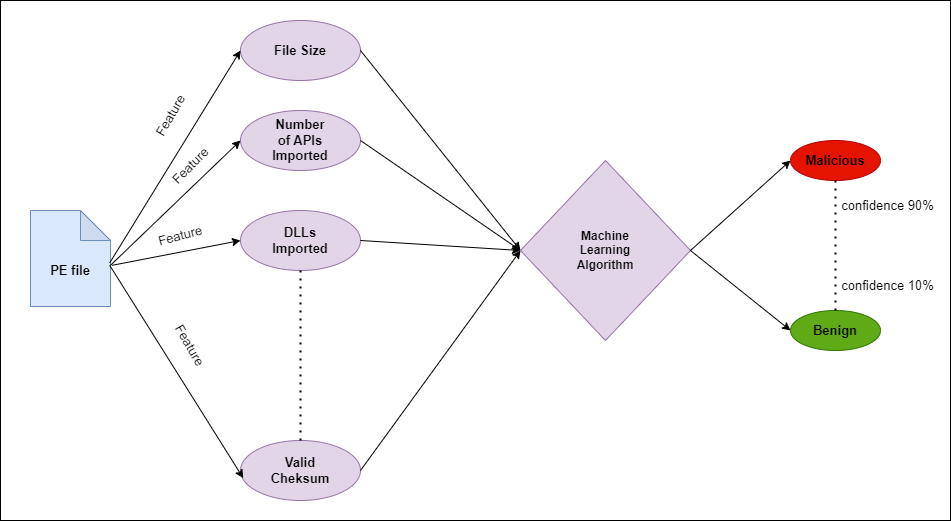

The diagram above was exported from draw.io. Its source (the exported page's mxGraphModel, read from the mxfile embedded in the PNG):
<mxGraphModel dx="1050" dy="717" grid="1" gridSize="10" guides="1" tooltips="1" connect="1" arrows="1" fold="1" page="1" pageScale="1" pageWidth="1169" pageHeight="827" math="0" shadow="0">
  <root>
    <mxCell id="0" />
    <mxCell id="1" parent="0" />
    <mxCell id="uxcXD1VC4Ycx0T2u3M8d-1" value="" style="rounded=0;whiteSpace=wrap;html=1;" vertex="1" parent="1">
      <mxGeometry x="40" y="120" width="950" height="520" as="geometry" />
    </mxCell>
    <mxCell id="uxcXD1VC4Ycx0T2u3M8d-4" value="" style="shape=note;whiteSpace=wrap;html=1;backgroundOutline=1;darkOpacity=0.05;fillColor=#dae8fc;strokeColor=#6c8ebf;" vertex="1" parent="1">
      <mxGeometry x="70" y="330" width="80" height="96" as="geometry" />
    </mxCell>
    <mxCell id="uxcXD1VC4Ycx0T2u3M8d-5" value="" style="ellipse;whiteSpace=wrap;html=1;fillColor=#e1d5e7;strokeColor=#9673a6;" vertex="1" parent="1">
      <mxGeometry x="280" y="140" width="120" height="60" as="geometry" />
    </mxCell>
    <mxCell id="uxcXD1VC4Ycx0T2u3M8d-6" value="" style="ellipse;whiteSpace=wrap;html=1;fillColor=#e1d5e7;strokeColor=#9673a6;" vertex="1" parent="1">
      <mxGeometry x="280" y="230" width="120" height="60" as="geometry" />
    </mxCell>
    <mxCell id="uxcXD1VC4Ycx0T2u3M8d-7" value="" style="ellipse;whiteSpace=wrap;html=1;fillColor=#e1d5e7;strokeColor=#9673a6;" vertex="1" parent="1">
      <mxGeometry x="280" y="330" width="120" height="60" as="geometry" />
    </mxCell>
    <mxCell id="uxcXD1VC4Ycx0T2u3M8d-8" value="" style="ellipse;whiteSpace=wrap;html=1;fillColor=#e1d5e7;strokeColor=#9673a6;" vertex="1" parent="1">
      <mxGeometry x="280" y="560" width="120" height="60" as="geometry" />
    </mxCell>
    <mxCell id="uxcXD1VC4Ycx0T2u3M8d-9" value="" style="rhombus;whiteSpace=wrap;html=1;fillColor=#e1d5e7;strokeColor=#9673a6;" vertex="1" parent="1">
      <mxGeometry x="560" y="280" width="170" height="180" as="geometry" />
    </mxCell>
    <mxCell id="uxcXD1VC4Ycx0T2u3M8d-10" value="" style="endArrow=classic;html=1;rounded=0;exitX=1;exitY=0.5;exitDx=0;exitDy=0;entryX=0;entryY=0.5;entryDx=0;entryDy=0;" edge="1" parent="1" source="uxcXD1VC4Ycx0T2u3M8d-5" target="uxcXD1VC4Ycx0T2u3M8d-9">
      <mxGeometry width="50" height="50" relative="1" as="geometry">
        <mxPoint x="510" y="400" as="sourcePoint" />
        <mxPoint x="560" y="350" as="targetPoint" />
      </mxGeometry>
    </mxCell>
    <mxCell id="uxcXD1VC4Ycx0T2u3M8d-11" value="" style="endArrow=classic;html=1;rounded=0;exitX=1;exitY=0.5;exitDx=0;exitDy=0;entryX=0;entryY=0.5;entryDx=0;entryDy=0;" edge="1" parent="1" source="uxcXD1VC4Ycx0T2u3M8d-6" target="uxcXD1VC4Ycx0T2u3M8d-9">
      <mxGeometry width="50" height="50" relative="1" as="geometry">
        <mxPoint x="510" y="400" as="sourcePoint" />
        <mxPoint x="560" y="350" as="targetPoint" />
      </mxGeometry>
    </mxCell>
    <mxCell id="uxcXD1VC4Ycx0T2u3M8d-13" value="" style="endArrow=classic;html=1;rounded=0;exitX=1;exitY=0.5;exitDx=0;exitDy=0;entryX=0;entryY=0.5;entryDx=0;entryDy=0;" edge="1" parent="1" source="uxcXD1VC4Ycx0T2u3M8d-7" target="uxcXD1VC4Ycx0T2u3M8d-9">
      <mxGeometry width="50" height="50" relative="1" as="geometry">
        <mxPoint x="510" y="400" as="sourcePoint" />
        <mxPoint x="560" y="350" as="targetPoint" />
      </mxGeometry>
    </mxCell>
    <mxCell id="uxcXD1VC4Ycx0T2u3M8d-14" value="" style="endArrow=classic;html=1;rounded=0;exitX=1;exitY=0.5;exitDx=0;exitDy=0;" edge="1" parent="1" source="uxcXD1VC4Ycx0T2u3M8d-8">
      <mxGeometry width="50" height="50" relative="1" as="geometry">
        <mxPoint x="510" y="400" as="sourcePoint" />
        <mxPoint x="560" y="370" as="targetPoint" />
      </mxGeometry>
    </mxCell>
    <mxCell id="uxcXD1VC4Ycx0T2u3M8d-16" value="" style="endArrow=classic;html=1;rounded=0;exitX=0.99;exitY=0.546;exitDx=0;exitDy=0;exitPerimeter=0;entryX=0;entryY=0.5;entryDx=0;entryDy=0;" edge="1" parent="1" source="uxcXD1VC4Ycx0T2u3M8d-4" target="uxcXD1VC4Ycx0T2u3M8d-5">
      <mxGeometry width="50" height="50" relative="1" as="geometry">
        <mxPoint x="510" y="400" as="sourcePoint" />
        <mxPoint x="560" y="350" as="targetPoint" />
      </mxGeometry>
    </mxCell>
    <mxCell id="uxcXD1VC4Ycx0T2u3M8d-17" value="" style="endArrow=classic;html=1;rounded=0;exitX=1;exitY=0.571;exitDx=0;exitDy=0;exitPerimeter=0;entryX=0;entryY=0.5;entryDx=0;entryDy=0;" edge="1" parent="1" source="uxcXD1VC4Ycx0T2u3M8d-4" target="uxcXD1VC4Ycx0T2u3M8d-6">
      <mxGeometry width="50" height="50" relative="1" as="geometry">
        <mxPoint x="159" y="392" as="sourcePoint" />
        <mxPoint x="290" y="180" as="targetPoint" />
      </mxGeometry>
    </mxCell>
    <mxCell id="uxcXD1VC4Ycx0T2u3M8d-18" value="" style="endArrow=classic;html=1;rounded=0;exitX=1.02;exitY=0.571;exitDx=0;exitDy=0;exitPerimeter=0;entryX=0;entryY=0.5;entryDx=0;entryDy=0;" edge="1" parent="1" source="uxcXD1VC4Ycx0T2u3M8d-4" target="uxcXD1VC4Ycx0T2u3M8d-7">
      <mxGeometry width="50" height="50" relative="1" as="geometry">
        <mxPoint x="510" y="400" as="sourcePoint" />
        <mxPoint x="560" y="350" as="targetPoint" />
      </mxGeometry>
    </mxCell>
    <mxCell id="uxcXD1VC4Ycx0T2u3M8d-19" value="" style="endArrow=classic;html=1;rounded=0;exitX=0.99;exitY=0.571;exitDx=0;exitDy=0;exitPerimeter=0;entryX=0.023;entryY=0.627;entryDx=0;entryDy=0;entryPerimeter=0;" edge="1" parent="1" source="uxcXD1VC4Ycx0T2u3M8d-4" target="uxcXD1VC4Ycx0T2u3M8d-8">
      <mxGeometry width="50" height="50" relative="1" as="geometry">
        <mxPoint x="510" y="400" as="sourcePoint" />
        <mxPoint x="560" y="350" as="targetPoint" />
      </mxGeometry>
    </mxCell>
    <mxCell id="uxcXD1VC4Ycx0T2u3M8d-20" value="" style="endArrow=none;dashed=1;html=1;dashPattern=1 3;strokeWidth=2;rounded=0;entryX=0.5;entryY=1;entryDx=0;entryDy=0;exitX=0.5;exitY=0;exitDx=0;exitDy=0;" edge="1" parent="1" source="uxcXD1VC4Ycx0T2u3M8d-8" target="uxcXD1VC4Ycx0T2u3M8d-7">
      <mxGeometry width="50" height="50" relative="1" as="geometry">
        <mxPoint x="510" y="400" as="sourcePoint" />
        <mxPoint x="560" y="350" as="targetPoint" />
      </mxGeometry>
    </mxCell>
    <mxCell id="uxcXD1VC4Ycx0T2u3M8d-22" value="" style="ellipse;whiteSpace=wrap;html=1;fillColor=#e51400;strokeColor=#B20000;fontColor=#ffffff;" vertex="1" parent="1">
      <mxGeometry x="830" y="260" width="90" height="40" as="geometry" />
    </mxCell>
    <mxCell id="uxcXD1VC4Ycx0T2u3M8d-23" value="" style="ellipse;whiteSpace=wrap;html=1;fillColor=#60a917;strokeColor=#2D7600;fontColor=#ffffff;" vertex="1" parent="1">
      <mxGeometry x="830" y="430" width="90" height="40" as="geometry" />
    </mxCell>
    <mxCell id="uxcXD1VC4Ycx0T2u3M8d-24" value="" style="endArrow=classic;html=1;rounded=0;exitX=1;exitY=0.5;exitDx=0;exitDy=0;entryX=0;entryY=0.5;entryDx=0;entryDy=0;" edge="1" parent="1" source="uxcXD1VC4Ycx0T2u3M8d-9" target="uxcXD1VC4Ycx0T2u3M8d-23">
      <mxGeometry width="50" height="50" relative="1" as="geometry">
        <mxPoint x="510" y="400" as="sourcePoint" />
        <mxPoint x="560" y="350" as="targetPoint" />
      </mxGeometry>
    </mxCell>
    <mxCell id="uxcXD1VC4Ycx0T2u3M8d-25" value="" style="endArrow=classic;html=1;rounded=0;entryX=0;entryY=0.5;entryDx=0;entryDy=0;exitX=1;exitY=0.5;exitDx=0;exitDy=0;" edge="1" parent="1" source="uxcXD1VC4Ycx0T2u3M8d-9" target="uxcXD1VC4Ycx0T2u3M8d-22">
      <mxGeometry width="50" height="50" relative="1" as="geometry">
        <mxPoint x="510" y="400" as="sourcePoint" />
        <mxPoint x="560" y="350" as="targetPoint" />
      </mxGeometry>
    </mxCell>
    <mxCell id="uxcXD1VC4Ycx0T2u3M8d-26" value="" style="endArrow=none;dashed=1;html=1;dashPattern=1 3;strokeWidth=2;rounded=0;entryX=0.5;entryY=1;entryDx=0;entryDy=0;" edge="1" parent="1" source="uxcXD1VC4Ycx0T2u3M8d-23" target="uxcXD1VC4Ycx0T2u3M8d-22">
      <mxGeometry width="50" height="50" relative="1" as="geometry">
        <mxPoint x="510" y="400" as="sourcePoint" />
        <mxPoint x="560" y="350" as="targetPoint" />
      </mxGeometry>
    </mxCell>
    <mxCell id="uxcXD1VC4Ycx0T2u3M8d-27" value="&lt;b&gt;&lt;font style=&quot;font-size: 13px;&quot;&gt;Malicious&lt;/font&gt;&lt;/b&gt;" style="text;html=1;strokeColor=none;fillColor=none;align=center;verticalAlign=middle;whiteSpace=wrap;rounded=0;" vertex="1" parent="1">
      <mxGeometry x="845" y="265" width="60" height="30" as="geometry" />
    </mxCell>
    <mxCell id="uxcXD1VC4Ycx0T2u3M8d-28" value="&lt;span style=&quot;font-size: 13px;&quot;&gt;&lt;b&gt;Benign&lt;/b&gt;&lt;/span&gt;" style="text;html=1;strokeColor=none;fillColor=none;align=center;verticalAlign=middle;whiteSpace=wrap;rounded=0;" vertex="1" parent="1">
      <mxGeometry x="845" y="435" width="60" height="30" as="geometry" />
    </mxCell>
    <mxCell id="uxcXD1VC4Ycx0T2u3M8d-29" value="&lt;font style=&quot;font-size: 13px;&quot;&gt;confidence 10%&lt;/font&gt;" style="text;html=1;strokeColor=none;fillColor=none;align=center;verticalAlign=middle;whiteSpace=wrap;rounded=0;" vertex="1" parent="1">
      <mxGeometry x="880" y="390" width="95" height="30" as="geometry" />
    </mxCell>
    <mxCell id="uxcXD1VC4Ycx0T2u3M8d-30" value="&lt;font style=&quot;font-size: 13px;&quot;&gt;confidence 90%&lt;/font&gt;" style="text;html=1;strokeColor=none;fillColor=none;align=center;verticalAlign=middle;whiteSpace=wrap;rounded=0;" vertex="1" parent="1">
      <mxGeometry x="880" y="310" width="95" height="30" as="geometry" />
    </mxCell>
    <mxCell id="uxcXD1VC4Ycx0T2u3M8d-31" value="&lt;b&gt;Machine Learning&lt;br&gt;Algorithm&lt;/b&gt;" style="text;html=1;strokeColor=none;fillColor=none;align=center;verticalAlign=middle;whiteSpace=wrap;rounded=0;" vertex="1" parent="1">
      <mxGeometry x="595" y="342.5" width="100" height="55" as="geometry" />
    </mxCell>
    <mxCell id="uxcXD1VC4Ycx0T2u3M8d-33" value="&lt;b&gt;&lt;font style=&quot;font-size: 13px;&quot;&gt;File Size&lt;/font&gt;&lt;/b&gt;" style="text;html=1;strokeColor=none;fillColor=none;align=center;verticalAlign=middle;whiteSpace=wrap;rounded=0;" vertex="1" parent="1">
      <mxGeometry x="310" y="155" width="60" height="30" as="geometry" />
    </mxCell>
    <mxCell id="uxcXD1VC4Ycx0T2u3M8d-34" value="&lt;span style=&quot;font-size: 13px;&quot;&gt;&lt;b&gt;Number of APIs Imported&lt;/b&gt;&lt;/span&gt;" style="text;html=1;strokeColor=none;fillColor=none;align=center;verticalAlign=middle;whiteSpace=wrap;rounded=0;" vertex="1" parent="1">
      <mxGeometry x="310" y="245" width="60" height="30" as="geometry" />
    </mxCell>
    <mxCell id="uxcXD1VC4Ycx0T2u3M8d-35" value="&lt;b&gt;&lt;font style=&quot;font-size: 13px;&quot;&gt;DLLs Imported&lt;/font&gt;&lt;/b&gt;" style="text;html=1;strokeColor=none;fillColor=none;align=center;verticalAlign=middle;whiteSpace=wrap;rounded=0;" vertex="1" parent="1">
      <mxGeometry x="310" y="345" width="60" height="30" as="geometry" />
    </mxCell>
    <mxCell id="uxcXD1VC4Ycx0T2u3M8d-36" value="&lt;span style=&quot;font-size: 13px;&quot;&gt;&lt;b&gt;Valid Cheksum&lt;/b&gt;&lt;/span&gt;" style="text;html=1;strokeColor=none;fillColor=none;align=center;verticalAlign=middle;whiteSpace=wrap;rounded=0;" vertex="1" parent="1">
      <mxGeometry x="310" y="575" width="60" height="30" as="geometry" />
    </mxCell>
    <mxCell id="uxcXD1VC4Ycx0T2u3M8d-37" value="&lt;font style=&quot;font-size: 13px;&quot;&gt;Feature&lt;/font&gt;" style="text;html=1;strokeColor=none;fillColor=none;align=center;verticalAlign=middle;whiteSpace=wrap;rounded=0;rotation=-60;" vertex="1" parent="1">
      <mxGeometry x="180" y="220" width="60" height="30" as="geometry" />
    </mxCell>
    <mxCell id="uxcXD1VC4Ycx0T2u3M8d-39" value="&lt;font style=&quot;font-size: 13px;&quot;&gt;Feature&lt;/font&gt;" style="text;html=1;strokeColor=none;fillColor=none;align=center;verticalAlign=middle;whiteSpace=wrap;rounded=0;rotation=-45;" vertex="1" parent="1">
      <mxGeometry x="200" y="270" width="60" height="30" as="geometry" />
    </mxCell>
    <mxCell id="uxcXD1VC4Ycx0T2u3M8d-41" value="&lt;font style=&quot;font-size: 13px;&quot;&gt;Feature&lt;/font&gt;" style="text;html=1;strokeColor=none;fillColor=none;align=center;verticalAlign=middle;whiteSpace=wrap;rounded=0;rotation=-15;" vertex="1" parent="1">
      <mxGeometry x="190" y="340" width="60" height="30" as="geometry" />
    </mxCell>
    <mxCell id="uxcXD1VC4Ycx0T2u3M8d-43" value="&lt;font style=&quot;font-size: 13px;&quot;&gt;Feature&lt;/font&gt;" style="text;html=1;strokeColor=none;fillColor=none;align=center;verticalAlign=middle;whiteSpace=wrap;rounded=0;rotation=60;" vertex="1" parent="1">
      <mxGeometry x="200" y="450" width="60" height="30" as="geometry" />
    </mxCell>
    <mxCell id="uxcXD1VC4Ycx0T2u3M8d-44" value="&lt;b&gt;&lt;font style=&quot;font-size: 13px;&quot;&gt;PE file&lt;/font&gt;&lt;/b&gt;" style="text;html=1;strokeColor=none;fillColor=none;align=center;verticalAlign=middle;whiteSpace=wrap;rounded=0;" vertex="1" parent="1">
      <mxGeometry x="80" y="375" width="60" height="30" as="geometry" />
    </mxCell>
  </root>
</mxGraphModel>